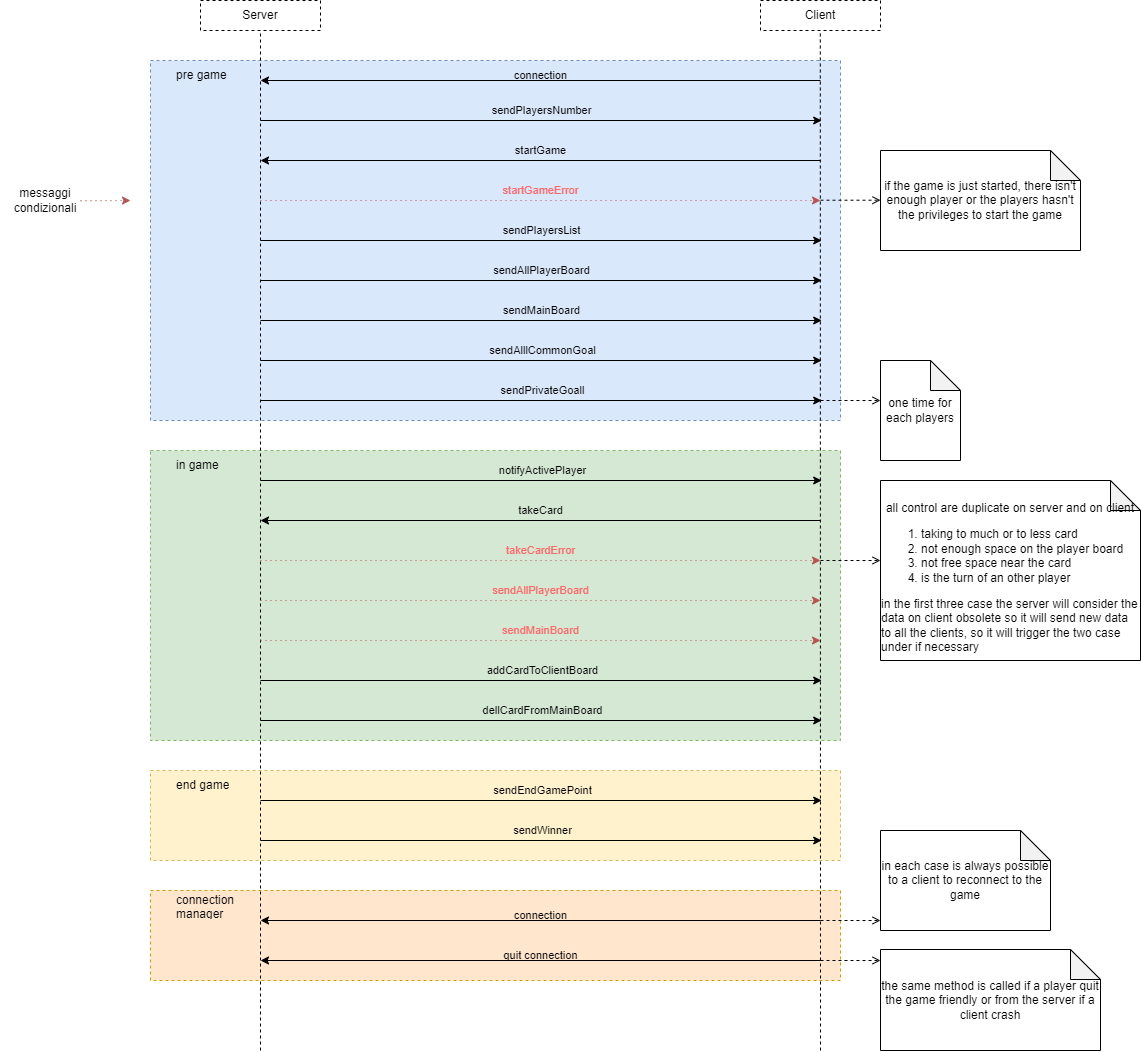

The diagram above was exported from draw.io. Its source (the exported page's mxGraphModel, read from the mxfile embedded in the PNG):
<mxGraphModel dx="2336" dy="571" grid="1" gridSize="10" guides="1" tooltips="1" connect="1" arrows="1" fold="1" page="1" pageScale="1" pageWidth="827" pageHeight="1169" math="0" shadow="0">
  <root>
    <mxCell id="0" />
    <mxCell id="1" parent="0" />
    <mxCell id="6Tx97ysXRvM-BPLtD0NX-32" value="" style="rounded=0;whiteSpace=wrap;html=1;fillColor=#ffe6cc;strokeColor=#d79b00;dashed=1;" vertex="1" parent="1">
      <mxGeometry x="110" y="1010" width="690" height="90" as="geometry" />
    </mxCell>
    <mxCell id="6Tx97ysXRvM-BPLtD0NX-27" value="" style="rounded=0;whiteSpace=wrap;html=1;fillColor=#fff2cc;strokeColor=#d6b656;dashed=1;" vertex="1" parent="1">
      <mxGeometry x="110" y="890" width="690" height="90" as="geometry" />
    </mxCell>
    <mxCell id="6Tx97ysXRvM-BPLtD0NX-26" value="" style="rounded=0;whiteSpace=wrap;html=1;dashed=1;strokeColor=#82b366;fillColor=#d5e8d4;" vertex="1" parent="1">
      <mxGeometry x="110" y="570" width="690" height="290" as="geometry" />
    </mxCell>
    <mxCell id="6Tx97ysXRvM-BPLtD0NX-25" value="" style="rounded=0;whiteSpace=wrap;html=1;strokeColor=#6c8ebf;dashed=1;fillColor=#dae8fc;" vertex="1" parent="1">
      <mxGeometry x="110" y="180" width="690" height="360" as="geometry" />
    </mxCell>
    <mxCell id="nmCEBH76Wzv-uoolio80-1" value="Server" style="rounded=0;whiteSpace=wrap;html=1;dashed=1;" parent="1" vertex="1">
      <mxGeometry x="160" y="120" width="120" height="30" as="geometry" />
    </mxCell>
    <mxCell id="nmCEBH76Wzv-uoolio80-2" value="Client" style="rounded=0;whiteSpace=wrap;html=1;dashed=1;" parent="1" vertex="1">
      <mxGeometry x="720" y="120" width="120" height="30" as="geometry" />
    </mxCell>
    <mxCell id="nmCEBH76Wzv-uoolio80-3" value="" style="endArrow=none;dashed=1;html=1;rounded=0;entryX=0.5;entryY=1;entryDx=0;entryDy=0;" parent="1" target="nmCEBH76Wzv-uoolio80-1" edge="1">
      <mxGeometry width="50" height="50" relative="1" as="geometry">
        <mxPoint x="220" y="1170" as="sourcePoint" />
        <mxPoint x="590" y="220" as="targetPoint" />
      </mxGeometry>
    </mxCell>
    <mxCell id="nmCEBH76Wzv-uoolio80-4" value="" style="endArrow=none;dashed=1;html=1;rounded=0;entryX=0.5;entryY=1;entryDx=0;entryDy=0;" parent="1" edge="1">
      <mxGeometry width="50" height="50" relative="1" as="geometry">
        <mxPoint x="780" y="1170" as="sourcePoint" />
        <mxPoint x="779.81" y="150" as="targetPoint" />
      </mxGeometry>
    </mxCell>
    <mxCell id="nmCEBH76Wzv-uoolio80-6" value="" style="endArrow=classic;html=1;rounded=0;" parent="1" edge="1">
      <mxGeometry relative="1" as="geometry">
        <mxPoint x="780" y="200" as="sourcePoint" />
        <mxPoint x="220" y="200" as="targetPoint" />
      </mxGeometry>
    </mxCell>
    <mxCell id="nmCEBH76Wzv-uoolio80-7" value="connection" style="edgeLabel;resizable=0;html=1;align=center;verticalAlign=middle;labelBackgroundColor=none;" parent="nmCEBH76Wzv-uoolio80-6" connectable="0" vertex="1">
      <mxGeometry relative="1" as="geometry">
        <mxPoint y="-5" as="offset" />
      </mxGeometry>
    </mxCell>
    <mxCell id="nmCEBH76Wzv-uoolio80-8" value="" style="endArrow=classic;html=1;rounded=0;" parent="1" edge="1">
      <mxGeometry relative="1" as="geometry">
        <mxPoint x="780" y="280" as="sourcePoint" />
        <mxPoint x="220" y="280" as="targetPoint" />
      </mxGeometry>
    </mxCell>
    <mxCell id="nmCEBH76Wzv-uoolio80-9" value="startGame" style="edgeLabel;resizable=0;html=1;align=center;verticalAlign=middle;labelBackgroundColor=none;" parent="nmCEBH76Wzv-uoolio80-8" connectable="0" vertex="1">
      <mxGeometry relative="1" as="geometry">
        <mxPoint y="-10" as="offset" />
      </mxGeometry>
    </mxCell>
    <mxCell id="nmCEBH76Wzv-uoolio80-10" value="" style="endArrow=classic;html=1;rounded=0;" parent="1" edge="1">
      <mxGeometry relative="1" as="geometry">
        <mxPoint x="220" y="240" as="sourcePoint" />
        <mxPoint x="781.1852213541666" y="240" as="targetPoint" />
      </mxGeometry>
    </mxCell>
    <mxCell id="nmCEBH76Wzv-uoolio80-11" value="sendPlayersNumber" style="edgeLabel;resizable=0;html=1;align=center;verticalAlign=middle;labelBackgroundColor=none;" parent="nmCEBH76Wzv-uoolio80-10" connectable="0" vertex="1">
      <mxGeometry relative="1" as="geometry">
        <mxPoint y="-10" as="offset" />
      </mxGeometry>
    </mxCell>
    <mxCell id="nmCEBH76Wzv-uoolio80-12" value="" style="endArrow=classic;html=1;rounded=0;" parent="1" edge="1">
      <mxGeometry relative="1" as="geometry">
        <mxPoint x="220" y="360" as="sourcePoint" />
        <mxPoint x="781.1852213541666" y="360" as="targetPoint" />
      </mxGeometry>
    </mxCell>
    <mxCell id="nmCEBH76Wzv-uoolio80-13" value="sendPlayersList" style="edgeLabel;resizable=0;html=1;align=center;verticalAlign=middle;labelBackgroundColor=none;" parent="nmCEBH76Wzv-uoolio80-12" connectable="0" vertex="1">
      <mxGeometry relative="1" as="geometry">
        <mxPoint y="-10" as="offset" />
      </mxGeometry>
    </mxCell>
    <mxCell id="nmCEBH76Wzv-uoolio80-14" value="" style="endArrow=classic;html=1;rounded=0;" parent="1" edge="1">
      <mxGeometry relative="1" as="geometry">
        <mxPoint x="220" y="400" as="sourcePoint" />
        <mxPoint x="781.1852213541666" y="400" as="targetPoint" />
      </mxGeometry>
    </mxCell>
    <mxCell id="nmCEBH76Wzv-uoolio80-15" value="sendAllPlayerBoard" style="edgeLabel;resizable=0;html=1;align=center;verticalAlign=middle;labelBackgroundColor=none;" parent="nmCEBH76Wzv-uoolio80-14" connectable="0" vertex="1">
      <mxGeometry relative="1" as="geometry">
        <mxPoint y="-10" as="offset" />
      </mxGeometry>
    </mxCell>
    <mxCell id="nmCEBH76Wzv-uoolio80-16" value="" style="endArrow=classic;html=1;rounded=0;" parent="1" edge="1">
      <mxGeometry relative="1" as="geometry">
        <mxPoint x="220" y="440" as="sourcePoint" />
        <mxPoint x="781.1852213541666" y="440" as="targetPoint" />
      </mxGeometry>
    </mxCell>
    <mxCell id="nmCEBH76Wzv-uoolio80-17" value="sendMainBoard" style="edgeLabel;resizable=0;html=1;align=center;verticalAlign=middle;labelBackgroundColor=none;" parent="nmCEBH76Wzv-uoolio80-16" connectable="0" vertex="1">
      <mxGeometry relative="1" as="geometry">
        <mxPoint y="-10" as="offset" />
      </mxGeometry>
    </mxCell>
    <mxCell id="nmCEBH76Wzv-uoolio80-18" value="" style="endArrow=classic;html=1;rounded=0;" parent="1" edge="1">
      <mxGeometry relative="1" as="geometry">
        <mxPoint x="220" y="480" as="sourcePoint" />
        <mxPoint x="781.1852213541666" y="480" as="targetPoint" />
      </mxGeometry>
    </mxCell>
    <mxCell id="nmCEBH76Wzv-uoolio80-19" value="sendAlllCommonGoal" style="edgeLabel;resizable=0;html=1;align=center;verticalAlign=middle;labelBackgroundColor=none;" parent="nmCEBH76Wzv-uoolio80-18" connectable="0" vertex="1">
      <mxGeometry relative="1" as="geometry">
        <mxPoint x="1" y="-10" as="offset" />
      </mxGeometry>
    </mxCell>
    <mxCell id="nmCEBH76Wzv-uoolio80-20" value="" style="endArrow=classic;html=1;rounded=0;" parent="1" edge="1">
      <mxGeometry relative="1" as="geometry">
        <mxPoint x="220" y="520" as="sourcePoint" />
        <mxPoint x="781.1852213541666" y="520" as="targetPoint" />
      </mxGeometry>
    </mxCell>
    <mxCell id="nmCEBH76Wzv-uoolio80-21" value="sendPrivateGoall" style="edgeLabel;resizable=0;html=1;align=center;verticalAlign=middle;labelBackgroundColor=none;" parent="nmCEBH76Wzv-uoolio80-20" connectable="0" vertex="1">
      <mxGeometry relative="1" as="geometry">
        <mxPoint x="1" y="-10" as="offset" />
      </mxGeometry>
    </mxCell>
    <mxCell id="nmCEBH76Wzv-uoolio80-22" value="one time for each players" style="shape=note;whiteSpace=wrap;html=1;backgroundOutline=1;darkOpacity=0.05;" parent="1" vertex="1">
      <mxGeometry x="840" y="480" width="80" height="100" as="geometry" />
    </mxCell>
    <mxCell id="nmCEBH76Wzv-uoolio80-24" value="" style="endArrow=classic;html=1;rounded=0;labelBackgroundColor=none;" parent="1" edge="1">
      <mxGeometry relative="1" as="geometry">
        <mxPoint x="220" y="600" as="sourcePoint" />
        <mxPoint x="781.1852213541666" y="600" as="targetPoint" />
      </mxGeometry>
    </mxCell>
    <mxCell id="nmCEBH76Wzv-uoolio80-25" value="notifyActivePlayer" style="edgeLabel;resizable=0;html=1;align=center;verticalAlign=middle;labelBackgroundColor=none;" parent="nmCEBH76Wzv-uoolio80-24" connectable="0" vertex="1">
      <mxGeometry relative="1" as="geometry">
        <mxPoint x="1" y="-10" as="offset" />
      </mxGeometry>
    </mxCell>
    <mxCell id="nmCEBH76Wzv-uoolio80-26" value="" style="endArrow=classic;html=1;rounded=0;" parent="1" edge="1">
      <mxGeometry relative="1" as="geometry">
        <mxPoint x="780" y="640" as="sourcePoint" />
        <mxPoint x="220" y="640" as="targetPoint" />
      </mxGeometry>
    </mxCell>
    <mxCell id="nmCEBH76Wzv-uoolio80-27" value="takeCard" style="edgeLabel;resizable=0;html=1;align=center;verticalAlign=middle;labelBackgroundColor=none;" parent="nmCEBH76Wzv-uoolio80-26" connectable="0" vertex="1">
      <mxGeometry relative="1" as="geometry">
        <mxPoint y="-10" as="offset" />
      </mxGeometry>
    </mxCell>
    <mxCell id="nmCEBH76Wzv-uoolio80-28" value="" style="endArrow=classic;html=1;rounded=0;" parent="1" edge="1">
      <mxGeometry relative="1" as="geometry">
        <mxPoint x="220" y="800" as="sourcePoint" />
        <mxPoint x="781.1852213541666" y="800" as="targetPoint" />
      </mxGeometry>
    </mxCell>
    <mxCell id="nmCEBH76Wzv-uoolio80-29" value="addCardToClientBoard" style="edgeLabel;resizable=0;html=1;align=center;verticalAlign=middle;labelBackgroundColor=none;" parent="nmCEBH76Wzv-uoolio80-28" connectable="0" vertex="1">
      <mxGeometry relative="1" as="geometry">
        <mxPoint x="1" y="-10" as="offset" />
      </mxGeometry>
    </mxCell>
    <mxCell id="nmCEBH76Wzv-uoolio80-30" value="" style="endArrow=classic;html=1;rounded=0;" parent="1" edge="1">
      <mxGeometry relative="1" as="geometry">
        <mxPoint x="220" y="840" as="sourcePoint" />
        <mxPoint x="781.1852213541666" y="840" as="targetPoint" />
      </mxGeometry>
    </mxCell>
    <mxCell id="nmCEBH76Wzv-uoolio80-31" value="dellCardFromMainBoard" style="edgeLabel;resizable=0;html=1;align=center;verticalAlign=middle;labelBackgroundColor=none;" parent="nmCEBH76Wzv-uoolio80-30" connectable="0" vertex="1">
      <mxGeometry relative="1" as="geometry">
        <mxPoint x="1" y="-10" as="offset" />
      </mxGeometry>
    </mxCell>
    <mxCell id="nmCEBH76Wzv-uoolio80-32" value="" style="endArrow=classic;html=1;rounded=0;" parent="1" edge="1">
      <mxGeometry relative="1" as="geometry">
        <mxPoint x="220" y="920" as="sourcePoint" />
        <mxPoint x="781.1852213541666" y="920" as="targetPoint" />
      </mxGeometry>
    </mxCell>
    <mxCell id="nmCEBH76Wzv-uoolio80-33" value="sendEndGamePoint" style="edgeLabel;resizable=0;html=1;align=center;verticalAlign=middle;labelBackgroundColor=none;" parent="nmCEBH76Wzv-uoolio80-32" connectable="0" vertex="1">
      <mxGeometry relative="1" as="geometry">
        <mxPoint x="1" y="-10" as="offset" />
      </mxGeometry>
    </mxCell>
    <mxCell id="nmCEBH76Wzv-uoolio80-34" value="" style="endArrow=classic;html=1;rounded=0;" parent="1" edge="1">
      <mxGeometry relative="1" as="geometry">
        <mxPoint x="220" y="960" as="sourcePoint" />
        <mxPoint x="781.1852213541666" y="960" as="targetPoint" />
      </mxGeometry>
    </mxCell>
    <mxCell id="nmCEBH76Wzv-uoolio80-35" value="sendWinner" style="edgeLabel;resizable=0;html=1;align=center;verticalAlign=middle;labelBackgroundColor=none;" parent="nmCEBH76Wzv-uoolio80-34" connectable="0" vertex="1">
      <mxGeometry relative="1" as="geometry">
        <mxPoint x="1" y="-10" as="offset" />
      </mxGeometry>
    </mxCell>
    <mxCell id="nmCEBH76Wzv-uoolio80-37" value="pre game" style="text;strokeColor=none;fillColor=none;align=left;verticalAlign=middle;spacingLeft=4;spacingRight=4;overflow=hidden;points=[[0,0.5],[1,0.5]];portConstraint=eastwest;rotatable=0;whiteSpace=wrap;html=1;" parent="1" vertex="1">
      <mxGeometry x="130" y="180" width="80" height="30" as="geometry" />
    </mxCell>
    <mxCell id="nmCEBH76Wzv-uoolio80-39" value="in game" style="text;strokeColor=none;fillColor=none;align=left;verticalAlign=middle;spacingLeft=4;spacingRight=4;overflow=hidden;points=[[0,0.5],[1,0.5]];portConstraint=eastwest;rotatable=0;whiteSpace=wrap;html=1;" parent="1" vertex="1">
      <mxGeometry x="130" y="570" width="80" height="30" as="geometry" />
    </mxCell>
    <mxCell id="nmCEBH76Wzv-uoolio80-41" value="end game" style="text;strokeColor=none;fillColor=none;align=left;verticalAlign=middle;spacingLeft=4;spacingRight=4;overflow=hidden;points=[[0,0.5],[1,0.5]];portConstraint=eastwest;rotatable=0;whiteSpace=wrap;html=1;" parent="1" vertex="1">
      <mxGeometry x="130" y="890" width="80" height="30" as="geometry" />
    </mxCell>
    <mxCell id="6Tx97ysXRvM-BPLtD0NX-4" value="" style="endArrow=classic;html=1;rounded=0;fillColor=#f8cecc;strokeColor=#b85450;dashed=1;dashPattern=1 4;" edge="1" parent="1">
      <mxGeometry width="50" height="50" relative="1" as="geometry">
        <mxPoint x="220" y="320" as="sourcePoint" />
        <mxPoint x="780" y="320" as="targetPoint" />
      </mxGeometry>
    </mxCell>
    <mxCell id="6Tx97ysXRvM-BPLtD0NX-7" value="&lt;font color=&quot;#ff6666&quot;&gt;startGameError&lt;/font&gt;" style="edgeLabel;resizable=0;html=1;align=center;verticalAlign=middle;labelBackgroundColor=none;" connectable="0" vertex="1" parent="1">
      <mxGeometry x="500.0014285714287" y="310" as="geometry" />
    </mxCell>
    <mxCell id="6Tx97ysXRvM-BPLtD0NX-8" value="" style="html=1;verticalAlign=bottom;labelBackgroundColor=none;endArrow=open;endFill=0;dashed=1;rounded=0;entryX=0;entryY=0.4;entryDx=0;entryDy=0;entryPerimeter=0;" edge="1" parent="1" target="nmCEBH76Wzv-uoolio80-22">
      <mxGeometry width="160" relative="1" as="geometry">
        <mxPoint x="780" y="520" as="sourcePoint" />
        <mxPoint x="380" y="300.5" as="targetPoint" />
      </mxGeometry>
    </mxCell>
    <mxCell id="6Tx97ysXRvM-BPLtD0NX-9" value="if the game is just started, there isn't enough player or the players hasn't the privileges to start the game" style="shape=note;whiteSpace=wrap;html=1;backgroundOutline=1;darkOpacity=0.05;" vertex="1" parent="1">
      <mxGeometry x="840" y="270" width="200" height="100" as="geometry" />
    </mxCell>
    <mxCell id="6Tx97ysXRvM-BPLtD0NX-10" value="" style="html=1;verticalAlign=bottom;labelBackgroundColor=none;endArrow=open;endFill=0;dashed=1;rounded=0;entryX=0;entryY=0.4;entryDx=0;entryDy=0;entryPerimeter=0;" edge="1" parent="1">
      <mxGeometry width="160" relative="1" as="geometry">
        <mxPoint x="780" y="319.71000000000004" as="sourcePoint" />
        <mxPoint x="840" y="319.71000000000004" as="targetPoint" />
      </mxGeometry>
    </mxCell>
    <mxCell id="6Tx97ysXRvM-BPLtD0NX-13" value="" style="endArrow=classic;html=1;rounded=0;fillColor=#f8cecc;strokeColor=#b85450;dashed=1;dashPattern=1 4;" edge="1" parent="1">
      <mxGeometry width="50" height="50" relative="1" as="geometry">
        <mxPoint x="220" y="680" as="sourcePoint" />
        <mxPoint x="780" y="680" as="targetPoint" />
      </mxGeometry>
    </mxCell>
    <mxCell id="6Tx97ysXRvM-BPLtD0NX-14" value="&lt;font color=&quot;#ff6666&quot;&gt;takeCardError&lt;/font&gt;" style="edgeLabel;resizable=0;html=1;align=center;verticalAlign=middle;labelBackgroundColor=none;" connectable="0" vertex="1" parent="1">
      <mxGeometry x="500.0014285714287" y="670" as="geometry" />
    </mxCell>
    <mxCell id="6Tx97ysXRvM-BPLtD0NX-17" value="&lt;br&gt;all control are duplicate on server and on client&lt;br&gt;&lt;ol&gt;&lt;li style=&quot;text-align: left;&quot;&gt;taking to much or to less card&lt;/li&gt;&lt;li style=&quot;text-align: left;&quot;&gt;not enough space on the player board&lt;br&gt;&lt;/li&gt;&lt;li style=&quot;text-align: left;&quot;&gt;not free space near the card&lt;/li&gt;&lt;li style=&quot;text-align: left;&quot;&gt;is the turn of an other player&lt;/li&gt;&lt;/ol&gt;&lt;div style=&quot;text-align: left;&quot;&gt;in the first three case the server will consider the data on client obsolete so it will send new data to all the clients, so it will trigger the two case under if necessary&lt;/div&gt;" style="shape=note;whiteSpace=wrap;html=1;backgroundOutline=1;darkOpacity=0.05;" vertex="1" parent="1">
      <mxGeometry x="840" y="600" width="260" height="180" as="geometry" />
    </mxCell>
    <mxCell id="6Tx97ysXRvM-BPLtD0NX-18" value="" style="html=1;verticalAlign=bottom;labelBackgroundColor=none;endArrow=open;endFill=0;dashed=1;rounded=0;entryX=0;entryY=0.4;entryDx=0;entryDy=0;entryPerimeter=0;" edge="1" parent="1">
      <mxGeometry width="160" relative="1" as="geometry">
        <mxPoint x="780" y="680" as="sourcePoint" />
        <mxPoint x="840" y="680" as="targetPoint" />
      </mxGeometry>
    </mxCell>
    <mxCell id="6Tx97ysXRvM-BPLtD0NX-19" value="" style="endArrow=classic;html=1;rounded=0;fillColor=#f8cecc;strokeColor=#b85450;dashed=1;dashPattern=1 4;" edge="1" parent="1">
      <mxGeometry width="50" height="50" relative="1" as="geometry">
        <mxPoint x="220" y="720" as="sourcePoint" />
        <mxPoint x="780" y="720" as="targetPoint" />
      </mxGeometry>
    </mxCell>
    <mxCell id="6Tx97ysXRvM-BPLtD0NX-20" value="&lt;font color=&quot;#ff6666&quot;&gt;sendAllPlayerBoard&lt;/font&gt;" style="edgeLabel;resizable=0;html=1;align=center;verticalAlign=middle;labelBackgroundColor=none;" connectable="0" vertex="1" parent="1">
      <mxGeometry x="500.0014285714287" y="710" as="geometry" />
    </mxCell>
    <mxCell id="6Tx97ysXRvM-BPLtD0NX-23" value="" style="endArrow=classic;html=1;rounded=0;fillColor=#f8cecc;strokeColor=#b85450;dashed=1;dashPattern=1 4;" edge="1" parent="1">
      <mxGeometry width="50" height="50" relative="1" as="geometry">
        <mxPoint x="220" y="760" as="sourcePoint" />
        <mxPoint x="780" y="760" as="targetPoint" />
      </mxGeometry>
    </mxCell>
    <mxCell id="6Tx97ysXRvM-BPLtD0NX-24" value="&lt;font color=&quot;#ff6666&quot;&gt;sendMainBoard&lt;/font&gt;" style="edgeLabel;resizable=0;html=1;align=center;verticalAlign=middle;labelBackgroundColor=none;" connectable="0" vertex="1" parent="1">
      <mxGeometry x="500.0014285714287" y="750" as="geometry" />
    </mxCell>
    <mxCell id="6Tx97ysXRvM-BPLtD0NX-28" value="" style="endArrow=classic;html=1;rounded=0;" edge="1" parent="1">
      <mxGeometry relative="1" as="geometry">
        <mxPoint x="780" y="1040" as="sourcePoint" />
        <mxPoint x="220" y="1040" as="targetPoint" />
      </mxGeometry>
    </mxCell>
    <mxCell id="6Tx97ysXRvM-BPLtD0NX-29" value="connection" style="edgeLabel;resizable=0;html=1;align=center;verticalAlign=middle;labelBackgroundColor=none;" connectable="0" vertex="1" parent="6Tx97ysXRvM-BPLtD0NX-28">
      <mxGeometry relative="1" as="geometry">
        <mxPoint y="-5" as="offset" />
      </mxGeometry>
    </mxCell>
    <mxCell id="6Tx97ysXRvM-BPLtD0NX-30" value="" style="endArrow=classic;html=1;rounded=0;" edge="1" parent="1">
      <mxGeometry relative="1" as="geometry">
        <mxPoint x="780" y="1080" as="sourcePoint" />
        <mxPoint x="220" y="1080" as="targetPoint" />
      </mxGeometry>
    </mxCell>
    <mxCell id="6Tx97ysXRvM-BPLtD0NX-31" value="quit connection" style="edgeLabel;resizable=0;html=1;align=center;verticalAlign=middle;labelBackgroundColor=none;" connectable="0" vertex="1" parent="6Tx97ysXRvM-BPLtD0NX-30">
      <mxGeometry relative="1" as="geometry">
        <mxPoint y="-5" as="offset" />
      </mxGeometry>
    </mxCell>
    <mxCell id="6Tx97ysXRvM-BPLtD0NX-33" value="connection manager" style="text;strokeColor=none;fillColor=none;align=left;verticalAlign=middle;spacingLeft=4;spacingRight=4;overflow=hidden;points=[[0,0.5],[1,0.5]];portConstraint=eastwest;rotatable=0;whiteSpace=wrap;html=1;" vertex="1" parent="1">
      <mxGeometry x="130" y="1010" width="80" height="30" as="geometry" />
    </mxCell>
    <mxCell id="6Tx97ysXRvM-BPLtD0NX-34" value="in each case is always possible to a client to reconnect to the game" style="shape=note;whiteSpace=wrap;html=1;backgroundOutline=1;darkOpacity=0.05;" vertex="1" parent="1">
      <mxGeometry x="840" y="950" width="170" height="100" as="geometry" />
    </mxCell>
    <mxCell id="6Tx97ysXRvM-BPLtD0NX-35" value="" style="html=1;verticalAlign=bottom;labelBackgroundColor=none;endArrow=open;endFill=0;dashed=1;rounded=0;entryX=0;entryY=0.4;entryDx=0;entryDy=0;entryPerimeter=0;" edge="1" parent="1">
      <mxGeometry width="160" relative="1" as="geometry">
        <mxPoint x="780" y="1040" as="sourcePoint" />
        <mxPoint x="840" y="1040" as="targetPoint" />
      </mxGeometry>
    </mxCell>
    <mxCell id="6Tx97ysXRvM-BPLtD0NX-36" value="the same method is called if a player quit the game friendly or from the server if a client crash" style="shape=note;whiteSpace=wrap;html=1;backgroundOutline=1;darkOpacity=0.05;" vertex="1" parent="1">
      <mxGeometry x="840" y="1069" width="220" height="101" as="geometry" />
    </mxCell>
    <mxCell id="6Tx97ysXRvM-BPLtD0NX-37" value="" style="html=1;verticalAlign=bottom;labelBackgroundColor=none;endArrow=open;endFill=0;dashed=1;rounded=0;entryX=0;entryY=0.4;entryDx=0;entryDy=0;entryPerimeter=0;" edge="1" parent="1">
      <mxGeometry width="160" relative="1" as="geometry">
        <mxPoint x="780" y="1080" as="sourcePoint" />
        <mxPoint x="840" y="1080" as="targetPoint" />
      </mxGeometry>
    </mxCell>
    <mxCell id="6Tx97ysXRvM-BPLtD0NX-39" value="" style="endArrow=classic;html=1;rounded=0;fillColor=#f8cecc;strokeColor=#b85450;dashed=1;dashPattern=1 4;" edge="1" parent="1">
      <mxGeometry width="50" height="50" relative="1" as="geometry">
        <mxPoint x="40" y="320.22" as="sourcePoint" />
        <mxPoint x="90" y="320" as="targetPoint" />
      </mxGeometry>
    </mxCell>
    <mxCell id="6Tx97ysXRvM-BPLtD0NX-40" value="messaggi condizionali" style="text;html=1;strokeColor=none;fillColor=none;align=center;verticalAlign=middle;whiteSpace=wrap;rounded=0;" vertex="1" parent="1">
      <mxGeometry x="-40" y="305" width="90" height="30" as="geometry" />
    </mxCell>
  </root>
</mxGraphModel>